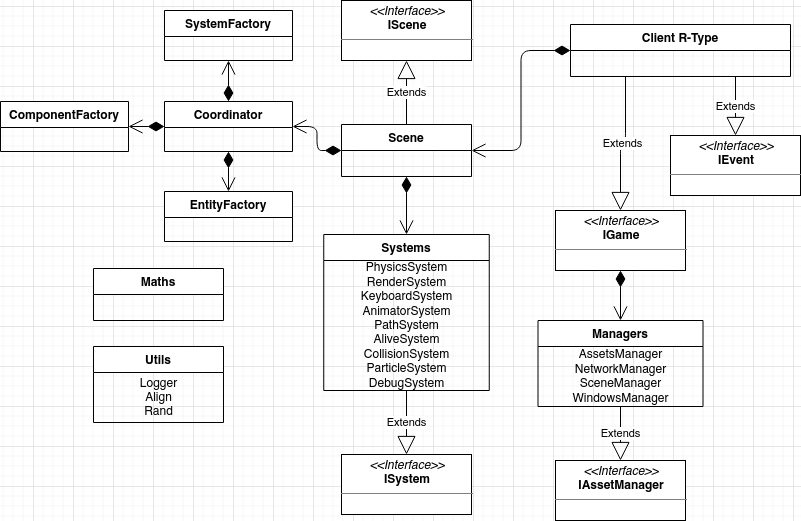

The diagram above was exported from draw.io. Its source (the exported page's mxGraphModel, read from the mxfile embedded in the PNG):
<mxGraphModel dx="3376" dy="523" grid="1" gridSize="10" guides="1" tooltips="1" connect="1" arrows="1" fold="1" page="1" pageScale="1" pageWidth="1169" pageHeight="827" math="0" shadow="0">
  <root>
    <mxCell id="DDLj2k2sVSJn60SA3jua-0" />
    <mxCell id="DDLj2k2sVSJn60SA3jua-1" parent="DDLj2k2sVSJn60SA3jua-0" />
    <mxCell id="Va2sGBCn2B_AodrN0Xec-72" value="Client R-Type" style="swimlane;fontStyle=1;align=center;verticalAlign=top;childLayout=stackLayout;horizontal=1;startSize=26;horizontalStack=0;resizeParent=1;resizeParentMax=0;resizeLast=0;collapsible=1;marginBottom=0;" parent="DDLj2k2sVSJn60SA3jua-1" vertex="1">
      <mxGeometry x="-1583" y="178" width="220" height="52" as="geometry">
        <mxRectangle x="-1260" y="140" width="110" height="26" as="alternateBounds" />
      </mxGeometry>
    </mxCell>
    <mxCell id="Va2sGBCn2B_AodrN0Xec-90" value="" style="endArrow=open;endSize=12;startArrow=diamondThin;startSize=14;startFill=1;edgeStyle=orthogonalEdgeStyle;align=left;verticalAlign=bottom;fontColor=#000000;html=1;exitX=0;exitY=0.5;exitDx=0;exitDy=0;entryX=1;entryY=0.5;entryDx=0;entryDy=0;" parent="DDLj2k2sVSJn60SA3jua-1" source="Va2sGBCn2B_AodrN0Xec-72" target="fD3tvPdUSOoqLoEP5XIJ-2" edge="1">
      <mxGeometry x="0.1509" y="43" relative="1" as="geometry">
        <mxPoint x="-1653" y="326.99999999999994" as="sourcePoint" />
        <mxPoint x="-1753" y="312" as="targetPoint" />
        <mxPoint as="offset" />
      </mxGeometry>
    </mxCell>
    <mxCell id="oKUOIgGrMC9dcdXhaXTS-0" value="" style="endArrow=open;endSize=12;startArrow=diamondThin;startSize=14;startFill=1;edgeStyle=orthogonalEdgeStyle;align=left;verticalAlign=bottom;fontColor=#000000;html=1;exitX=0.5;exitY=1;exitDx=0;exitDy=0;entryX=0.5;entryY=0;entryDx=0;entryDy=0;" parent="DDLj2k2sVSJn60SA3jua-1" source="fD3tvPdUSOoqLoEP5XIJ-2" target="fD3tvPdUSOoqLoEP5XIJ-8" edge="1">
      <mxGeometry x="0.1509" y="43" relative="1" as="geometry">
        <mxPoint x="-1768.1000000000001" y="340.01" as="sourcePoint" />
        <mxPoint x="-1747.0000000000002" y="468" as="targetPoint" />
        <mxPoint as="offset" />
      </mxGeometry>
    </mxCell>
    <mxCell id="zL64Vxr1OvCoeIcFYIv7-0" value="Managers" style="swimlane;fontStyle=1;align=center;verticalAlign=top;childLayout=stackLayout;horizontal=1;startSize=26;horizontalStack=0;resizeParent=1;resizeParentMax=0;resizeLast=0;collapsible=1;marginBottom=0;" parent="DDLj2k2sVSJn60SA3jua-1" vertex="1">
      <mxGeometry x="-1615.5" y="474" width="165" height="86" as="geometry">
        <mxRectangle x="-1260" y="140" width="110" height="26" as="alternateBounds" />
      </mxGeometry>
    </mxCell>
    <mxCell id="zL64Vxr1OvCoeIcFYIv7-5" value="&lt;div&gt;AssetsManager&lt;/div&gt;&lt;div&gt;NetworkManager&lt;/div&gt;&lt;div&gt;SceneManager&lt;/div&gt;&lt;div&gt;WindowsManager&lt;/div&gt;" style="text;html=1;align=center;verticalAlign=middle;resizable=0;points=[];autosize=1;" parent="zL64Vxr1OvCoeIcFYIv7-0" vertex="1">
      <mxGeometry y="26" width="165" height="60" as="geometry" />
    </mxCell>
    <mxCell id="zL64Vxr1OvCoeIcFYIv7-1" value="Extends" style="endArrow=block;endSize=16;endFill=0;html=1;exitX=0.25;exitY=1;exitDx=0;exitDy=0;entryX=0.5;entryY=0;entryDx=0;entryDy=0;edgeStyle=orthogonalEdgeStyle;" parent="DDLj2k2sVSJn60SA3jua-1" source="Va2sGBCn2B_AodrN0Xec-72" target="fD3tvPdUSOoqLoEP5XIJ-6" edge="1">
      <mxGeometry width="160" relative="1" as="geometry">
        <mxPoint x="-1566.75" y="502" as="sourcePoint" />
        <mxPoint x="-1513" y="358" as="targetPoint" />
      </mxGeometry>
    </mxCell>
    <mxCell id="zL64Vxr1OvCoeIcFYIv7-2" value="Extends" style="endArrow=block;endSize=16;endFill=0;html=1;exitX=0.75;exitY=1;exitDx=0;exitDy=0;edgeStyle=orthogonalEdgeStyle;entryX=0.5;entryY=0;entryDx=0;entryDy=0;" parent="DDLj2k2sVSJn60SA3jua-1" source="Va2sGBCn2B_AodrN0Xec-72" target="fD3tvPdUSOoqLoEP5XIJ-5" edge="1">
      <mxGeometry width="160" relative="1" as="geometry">
        <mxPoint x="-1334.25" y="502" as="sourcePoint" />
        <mxPoint x="-1493" y="368" as="targetPoint" />
      </mxGeometry>
    </mxCell>
    <mxCell id="zL64Vxr1OvCoeIcFYIv7-3" value="" style="endArrow=open;endSize=12;startArrow=diamondThin;startSize=14;startFill=1;edgeStyle=orthogonalEdgeStyle;align=left;verticalAlign=bottom;fontColor=#000000;html=1;exitX=0.5;exitY=1;exitDx=0;exitDy=0;entryX=0.5;entryY=0;entryDx=0;entryDy=0;" parent="DDLj2k2sVSJn60SA3jua-1" source="fD3tvPdUSOoqLoEP5XIJ-6" target="zL64Vxr1OvCoeIcFYIv7-0" edge="1">
      <mxGeometry x="0.1509" y="43" relative="1" as="geometry">
        <mxPoint x="-1550.5" y="440" as="sourcePoint" />
        <mxPoint x="-1816.75" y="374" as="targetPoint" />
        <mxPoint as="offset" />
      </mxGeometry>
    </mxCell>
    <mxCell id="zL64Vxr1OvCoeIcFYIv7-9" value="Extends" style="endArrow=block;endSize=16;endFill=0;html=1;entryX=0.5;entryY=0;entryDx=0;entryDy=0;" parent="DDLj2k2sVSJn60SA3jua-1" source="zL64Vxr1OvCoeIcFYIv7-5" target="8FaPK2alHkvbto_n-p8I-0" edge="1">
      <mxGeometry width="160" relative="1" as="geometry">
        <mxPoint x="-1499.25" y="584" as="sourcePoint" />
        <mxPoint x="-1533" y="643" as="targetPoint" />
      </mxGeometry>
    </mxCell>
    <mxCell id="fD3tvPdUSOoqLoEP5XIJ-1" value="Extends" style="endArrow=block;endSize=16;endFill=0;html=1;exitX=0.5;exitY=0;exitDx=0;exitDy=0;entryX=0.5;entryY=1;entryDx=0;entryDy=0;" parent="DDLj2k2sVSJn60SA3jua-1" source="fD3tvPdUSOoqLoEP5XIJ-2" target="fD3tvPdUSOoqLoEP5XIJ-4" edge="1">
      <mxGeometry width="160" relative="1" as="geometry">
        <mxPoint x="-1917" y="308" as="sourcePoint" />
        <mxPoint x="-1877" y="248" as="targetPoint" />
      </mxGeometry>
    </mxCell>
    <mxCell id="fD3tvPdUSOoqLoEP5XIJ-2" value="Scene" style="swimlane;fontStyle=1;align=center;verticalAlign=top;childLayout=stackLayout;horizontal=1;startSize=26;horizontalStack=0;resizeParent=1;resizeParentMax=0;resizeLast=0;collapsible=1;marginBottom=0;" parent="DDLj2k2sVSJn60SA3jua-1" vertex="1">
      <mxGeometry x="-1812" y="278" width="130" height="52" as="geometry">
        <mxRectangle x="-1260" y="140" width="110" height="26" as="alternateBounds" />
      </mxGeometry>
    </mxCell>
    <mxCell id="fD3tvPdUSOoqLoEP5XIJ-4" value="&lt;p style=&quot;margin: 0px ; margin-top: 4px ; text-align: center&quot;&gt;&lt;i&gt;&amp;lt;&amp;lt;Interface&amp;gt;&amp;gt;&lt;/i&gt;&lt;br&gt;&lt;b&gt;IScene&lt;/b&gt;&lt;/p&gt;&lt;hr size=&quot;1&quot;&gt;" style="verticalAlign=top;align=left;overflow=fill;fontSize=12;fontFamily=Helvetica;html=1;" parent="DDLj2k2sVSJn60SA3jua-1" vertex="1">
      <mxGeometry x="-1812" y="154" width="130" height="60" as="geometry" />
    </mxCell>
    <mxCell id="fD3tvPdUSOoqLoEP5XIJ-5" value="&lt;p style=&quot;margin: 0px ; margin-top: 4px ; text-align: center&quot;&gt;&lt;i&gt;&amp;lt;&amp;lt;Interface&amp;gt;&amp;gt;&lt;/i&gt;&lt;br&gt;&lt;b&gt;IEvent&lt;/b&gt;&lt;/p&gt;&lt;hr size=&quot;1&quot;&gt;" style="verticalAlign=top;align=left;overflow=fill;fontSize=12;fontFamily=Helvetica;html=1;" parent="DDLj2k2sVSJn60SA3jua-1" vertex="1">
      <mxGeometry x="-1483" y="289" width="130" height="60" as="geometry" />
    </mxCell>
    <mxCell id="fD3tvPdUSOoqLoEP5XIJ-6" value="&lt;p style=&quot;margin: 0px ; margin-top: 4px ; text-align: center&quot;&gt;&lt;i&gt;&amp;lt;&amp;lt;Interface&amp;gt;&amp;gt;&lt;/i&gt;&lt;br&gt;&lt;b&gt;IGame&lt;/b&gt;&lt;/p&gt;&lt;hr size=&quot;1&quot;&gt;" style="verticalAlign=top;align=left;overflow=fill;fontSize=12;fontFamily=Helvetica;html=1;" parent="DDLj2k2sVSJn60SA3jua-1" vertex="1">
      <mxGeometry x="-1598" y="364" width="130" height="60" as="geometry" />
    </mxCell>
    <mxCell id="fD3tvPdUSOoqLoEP5XIJ-7" value="Maths" style="swimlane;fontStyle=1;align=center;verticalAlign=top;childLayout=stackLayout;horizontal=1;startSize=26;horizontalStack=0;resizeParent=1;resizeParentMax=0;resizeLast=0;collapsible=1;marginBottom=0;" parent="DDLj2k2sVSJn60SA3jua-1" vertex="1">
      <mxGeometry x="-2060" y="422" width="130" height="52" as="geometry">
        <mxRectangle x="-1260" y="140" width="110" height="26" as="alternateBounds" />
      </mxGeometry>
    </mxCell>
    <mxCell id="fD3tvPdUSOoqLoEP5XIJ-8" value="Systems" style="swimlane;fontStyle=1;align=center;verticalAlign=top;childLayout=stackLayout;horizontal=1;startSize=26;horizontalStack=0;resizeParent=1;resizeParentMax=0;resizeLast=0;collapsible=1;marginBottom=0;" parent="DDLj2k2sVSJn60SA3jua-1" vertex="1">
      <mxGeometry x="-1829.75" y="388" width="165.5" height="156" as="geometry">
        <mxRectangle x="-1260" y="140" width="110" height="26" as="alternateBounds" />
      </mxGeometry>
    </mxCell>
    <mxCell id="8FaPK2alHkvbto_n-p8I-2" value="&lt;div&gt;PhysicsSystem&lt;/div&gt;&lt;div&gt;RenderSystem&lt;/div&gt;&lt;div&gt;KeyboardSystem&lt;/div&gt;&lt;div&gt;AnimatorSystem&lt;/div&gt;&lt;div&gt;PathSystem&lt;/div&gt;&lt;div&gt;AliveSystem&lt;/div&gt;&lt;div&gt;CollisionSystem&lt;/div&gt;&lt;div&gt;ParticleSystem&lt;/div&gt;&lt;div&gt;DebugSystem&lt;/div&gt;" style="text;html=1;align=center;verticalAlign=middle;resizable=0;points=[];autosize=1;" parent="fD3tvPdUSOoqLoEP5XIJ-8" vertex="1">
      <mxGeometry y="26" width="165.5" height="130" as="geometry" />
    </mxCell>
    <mxCell id="8FaPK2alHkvbto_n-p8I-0" value="&lt;p style=&quot;margin: 0px ; margin-top: 4px ; text-align: center&quot;&gt;&lt;i&gt;&amp;lt;&amp;lt;Interface&amp;gt;&amp;gt;&lt;/i&gt;&lt;br&gt;&lt;b&gt;IAssetManager&lt;/b&gt;&lt;/p&gt;&lt;hr size=&quot;1&quot;&gt;" style="verticalAlign=top;align=left;overflow=fill;fontSize=12;fontFamily=Helvetica;html=1;" parent="DDLj2k2sVSJn60SA3jua-1" vertex="1">
      <mxGeometry x="-1598" y="614" width="130" height="60" as="geometry" />
    </mxCell>
    <mxCell id="8FaPK2alHkvbto_n-p8I-3" value="Extends" style="endArrow=block;endSize=16;endFill=0;html=1;entryX=0.5;entryY=0;entryDx=0;entryDy=0;" parent="DDLj2k2sVSJn60SA3jua-1" source="8FaPK2alHkvbto_n-p8I-2" target="8FaPK2alHkvbto_n-p8I-4" edge="1">
      <mxGeometry width="160" relative="1" as="geometry">
        <mxPoint x="-1579" y="663" as="sourcePoint" />
        <mxPoint x="-1734" y="712" as="targetPoint" />
      </mxGeometry>
    </mxCell>
    <mxCell id="8FaPK2alHkvbto_n-p8I-4" value="&lt;p style=&quot;margin: 0px ; margin-top: 4px ; text-align: center&quot;&gt;&lt;i&gt;&amp;lt;&amp;lt;Interface&amp;gt;&amp;gt;&lt;/i&gt;&lt;br&gt;&lt;b&gt;ISystem&lt;/b&gt;&lt;/p&gt;&lt;hr size=&quot;1&quot;&gt;" style="verticalAlign=top;align=left;overflow=fill;fontSize=12;fontFamily=Helvetica;html=1;" parent="DDLj2k2sVSJn60SA3jua-1" vertex="1">
      <mxGeometry x="-1812" y="608" width="130" height="60" as="geometry" />
    </mxCell>
    <mxCell id="8FaPK2alHkvbto_n-p8I-5" value="Coordinator" style="swimlane;fontStyle=1;align=center;verticalAlign=top;childLayout=stackLayout;horizontal=1;startSize=26;horizontalStack=0;resizeParent=1;resizeParentMax=0;resizeLast=0;collapsible=1;marginBottom=0;" parent="DDLj2k2sVSJn60SA3jua-1" vertex="1">
      <mxGeometry x="-1989" y="255" width="128" height="50" as="geometry">
        <mxRectangle x="-1260" y="140" width="110" height="26" as="alternateBounds" />
      </mxGeometry>
    </mxCell>
    <mxCell id="8FaPK2alHkvbto_n-p8I-7" value="" style="endArrow=open;endSize=12;startArrow=diamondThin;startSize=14;startFill=1;edgeStyle=orthogonalEdgeStyle;align=left;verticalAlign=bottom;fontColor=#000000;html=1;exitX=0;exitY=0.5;exitDx=0;exitDy=0;entryX=1;entryY=0.5;entryDx=0;entryDy=0;" parent="DDLj2k2sVSJn60SA3jua-1" source="fD3tvPdUSOoqLoEP5XIJ-2" target="8FaPK2alHkvbto_n-p8I-5" edge="1">
      <mxGeometry x="0.1509" y="43" relative="1" as="geometry">
        <mxPoint x="-1737" y="340.0000000000001" as="sourcePoint" />
        <mxPoint x="-1737" y="398" as="targetPoint" />
        <mxPoint as="offset" />
      </mxGeometry>
    </mxCell>
    <mxCell id="8FaPK2alHkvbto_n-p8I-8" value="ComponentFactory" style="swimlane;fontStyle=1;align=center;verticalAlign=top;childLayout=stackLayout;horizontal=1;startSize=26;horizontalStack=0;resizeParent=1;resizeParentMax=0;resizeLast=0;collapsible=1;marginBottom=0;" parent="DDLj2k2sVSJn60SA3jua-1" vertex="1">
      <mxGeometry x="-2153" y="255" width="128" height="50" as="geometry">
        <mxRectangle x="-1260" y="140" width="110" height="26" as="alternateBounds" />
      </mxGeometry>
    </mxCell>
    <mxCell id="8FaPK2alHkvbto_n-p8I-9" value="SystemFactory" style="swimlane;fontStyle=1;align=center;verticalAlign=top;childLayout=stackLayout;horizontal=1;startSize=26;horizontalStack=0;resizeParent=1;resizeParentMax=0;resizeLast=0;collapsible=1;marginBottom=0;" parent="DDLj2k2sVSJn60SA3jua-1" vertex="1">
      <mxGeometry x="-1989" y="164" width="128" height="50" as="geometry">
        <mxRectangle x="-1260" y="140" width="110" height="26" as="alternateBounds" />
      </mxGeometry>
    </mxCell>
    <mxCell id="8FaPK2alHkvbto_n-p8I-10" value="EntityFactory" style="swimlane;fontStyle=1;align=center;verticalAlign=top;childLayout=stackLayout;horizontal=1;startSize=26;horizontalStack=0;resizeParent=1;resizeParentMax=0;resizeLast=0;collapsible=1;marginBottom=0;" parent="DDLj2k2sVSJn60SA3jua-1" vertex="1">
      <mxGeometry x="-1989" y="345" width="128" height="50" as="geometry">
        <mxRectangle x="-1260" y="140" width="110" height="26" as="alternateBounds" />
      </mxGeometry>
    </mxCell>
    <mxCell id="8FaPK2alHkvbto_n-p8I-12" value="" style="endArrow=open;endSize=12;startArrow=diamondThin;startSize=14;startFill=1;edgeStyle=orthogonalEdgeStyle;align=left;verticalAlign=bottom;fontColor=#000000;html=1;entryX=0.5;entryY=1;entryDx=0;entryDy=0;exitX=0.5;exitY=0;exitDx=0;exitDy=0;" parent="DDLj2k2sVSJn60SA3jua-1" source="8FaPK2alHkvbto_n-p8I-5" target="8FaPK2alHkvbto_n-p8I-9" edge="1">
      <mxGeometry x="0.1509" y="43" relative="1" as="geometry">
        <mxPoint x="-1996" y="224" as="sourcePoint" />
        <mxPoint x="-1976" y="234" as="targetPoint" />
        <mxPoint as="offset" />
      </mxGeometry>
    </mxCell>
    <mxCell id="8FaPK2alHkvbto_n-p8I-13" value="" style="endArrow=open;endSize=12;startArrow=diamondThin;startSize=14;startFill=1;edgeStyle=orthogonalEdgeStyle;align=left;verticalAlign=bottom;fontColor=#000000;html=1;entryX=1;entryY=0.5;entryDx=0;entryDy=0;exitX=0;exitY=0.5;exitDx=0;exitDy=0;" parent="DDLj2k2sVSJn60SA3jua-1" source="8FaPK2alHkvbto_n-p8I-5" target="8FaPK2alHkvbto_n-p8I-8" edge="1">
      <mxGeometry x="0.1509" y="43" relative="1" as="geometry">
        <mxPoint x="-2056" y="234" as="sourcePoint" />
        <mxPoint x="-1914.9999999999998" y="204" as="targetPoint" />
        <mxPoint as="offset" />
      </mxGeometry>
    </mxCell>
    <mxCell id="8FaPK2alHkvbto_n-p8I-14" value="" style="endArrow=open;endSize=12;startArrow=diamondThin;startSize=14;startFill=1;edgeStyle=orthogonalEdgeStyle;align=left;verticalAlign=bottom;fontColor=#000000;html=1;entryX=0.5;entryY=0;entryDx=0;entryDy=0;exitX=0.5;exitY=1;exitDx=0;exitDy=0;" parent="DDLj2k2sVSJn60SA3jua-1" source="8FaPK2alHkvbto_n-p8I-5" target="8FaPK2alHkvbto_n-p8I-10" edge="1">
      <mxGeometry x="0.1509" y="43" relative="1" as="geometry">
        <mxPoint x="-1915" y="265" as="sourcePoint" />
        <mxPoint x="-1915" y="204" as="targetPoint" />
        <mxPoint as="offset" />
      </mxGeometry>
    </mxCell>
    <mxCell id="6H04dXhQIjMuESUson6O-0" value="Utils" style="swimlane;fontStyle=1;align=center;verticalAlign=top;childLayout=stackLayout;horizontal=1;startSize=26;horizontalStack=0;resizeParent=1;resizeParentMax=0;resizeLast=0;collapsible=1;marginBottom=0;" parent="DDLj2k2sVSJn60SA3jua-1" vertex="1">
      <mxGeometry x="-2060" y="500" width="130" height="76" as="geometry">
        <mxRectangle x="-1260" y="140" width="110" height="26" as="alternateBounds" />
      </mxGeometry>
    </mxCell>
    <mxCell id="6H04dXhQIjMuESUson6O-1" value="&lt;div&gt;Logger&lt;/div&gt;&lt;div&gt;Align&lt;/div&gt;&lt;div&gt;Rand&lt;/div&gt;" style="text;html=1;align=center;verticalAlign=middle;resizable=0;points=[];autosize=1;" parent="6H04dXhQIjMuESUson6O-0" vertex="1">
      <mxGeometry y="26" width="130" height="50" as="geometry" />
    </mxCell>
  </root>
</mxGraphModel>